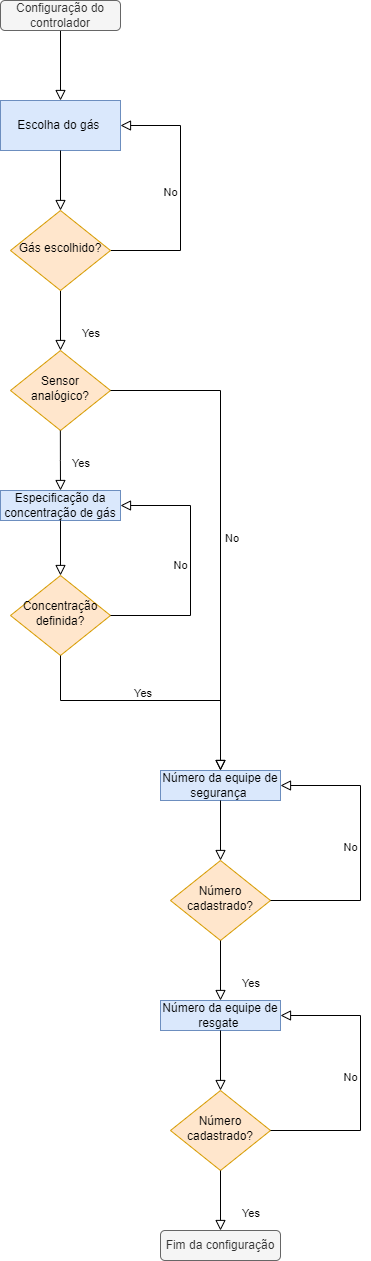

The diagram above was exported from draw.io. Its source (the exported page's mxGraphModel, read from the mxfile embedded in the PNG):
<mxGraphModel dx="1422" dy="754" grid="1" gridSize="10" guides="1" tooltips="1" connect="1" arrows="1" fold="1" page="1" pageScale="1" pageWidth="850" pageHeight="1100" math="0" shadow="0">
  <root>
    <mxCell id="0" />
    <mxCell id="1" parent="0" />
    <mxCell id="HFRIE-ISNwMwhW6m7hBp-1" value="" style="rounded=0;html=1;jettySize=auto;orthogonalLoop=1;fontSize=11;endArrow=block;endFill=0;endSize=8;strokeWidth=1;shadow=0;labelBackgroundColor=none;edgeStyle=orthogonalEdgeStyle;entryX=0.5;entryY=0;entryDx=0;entryDy=0;" edge="1" parent="1" source="HFRIE-ISNwMwhW6m7hBp-2" target="HFRIE-ISNwMwhW6m7hBp-6">
      <mxGeometry relative="1" as="geometry">
        <Array as="points" />
      </mxGeometry>
    </mxCell>
    <mxCell id="HFRIE-ISNwMwhW6m7hBp-2" value="Configuração do controlador" style="rounded=1;whiteSpace=wrap;html=1;fontSize=12;glass=0;strokeWidth=1;shadow=0;fillColor=#f5f5f5;fontColor=#333333;strokeColor=#666666;" vertex="1" parent="1">
      <mxGeometry x="680" y="50" width="120" height="30" as="geometry" />
    </mxCell>
    <mxCell id="HFRIE-ISNwMwhW6m7hBp-3" value="Yes" style="rounded=0;html=1;jettySize=auto;orthogonalLoop=1;fontSize=11;endArrow=block;endFill=0;endSize=8;strokeWidth=1;shadow=0;labelBackgroundColor=none;edgeStyle=orthogonalEdgeStyle;entryX=0.5;entryY=0;entryDx=0;entryDy=0;labelPosition=right;verticalLabelPosition=bottom;align=left;verticalAlign=top;" edge="1" parent="1" source="HFRIE-ISNwMwhW6m7hBp-5" target="HFRIE-ISNwMwhW6m7hBp-9">
      <mxGeometry y="20" relative="1" as="geometry">
        <mxPoint as="offset" />
        <mxPoint x="740" y="400" as="targetPoint" />
      </mxGeometry>
    </mxCell>
    <mxCell id="HFRIE-ISNwMwhW6m7hBp-4" value="No" style="edgeStyle=orthogonalEdgeStyle;rounded=0;html=1;jettySize=auto;orthogonalLoop=1;fontSize=11;endArrow=block;endFill=0;endSize=8;strokeWidth=1;shadow=0;labelBackgroundColor=none;entryX=1;entryY=0.5;entryDx=0;entryDy=0;exitX=1;exitY=0.5;exitDx=0;exitDy=0;" edge="1" parent="1" source="HFRIE-ISNwMwhW6m7hBp-5" target="HFRIE-ISNwMwhW6m7hBp-6">
      <mxGeometry y="10" relative="1" as="geometry">
        <mxPoint as="offset" />
        <mxPoint x="840" y="290" as="targetPoint" />
        <Array as="points">
          <mxPoint x="860" y="300" />
          <mxPoint x="860" y="175" />
        </Array>
      </mxGeometry>
    </mxCell>
    <mxCell id="HFRIE-ISNwMwhW6m7hBp-5" value="Gás escolhido?" style="rhombus;whiteSpace=wrap;html=1;shadow=0;fontFamily=Helvetica;fontSize=12;align=center;strokeWidth=1;spacing=6;spacingTop=-4;fillColor=#ffe6cc;strokeColor=#d79b00;" vertex="1" parent="1">
      <mxGeometry x="690" y="260" width="100" height="80" as="geometry" />
    </mxCell>
    <mxCell id="HFRIE-ISNwMwhW6m7hBp-6" value="Escolha do gás&amp;nbsp;" style="rounded=0;whiteSpace=wrap;html=1;fillColor=#dae8fc;strokeColor=#6c8ebf;" vertex="1" parent="1">
      <mxGeometry x="680" y="150" width="120" height="50" as="geometry" />
    </mxCell>
    <mxCell id="HFRIE-ISNwMwhW6m7hBp-7" value="" style="rounded=0;html=1;jettySize=auto;orthogonalLoop=1;fontSize=11;endArrow=block;endFill=0;endSize=8;strokeWidth=1;shadow=0;labelBackgroundColor=none;edgeStyle=orthogonalEdgeStyle;entryX=0.5;entryY=0;entryDx=0;entryDy=0;exitX=0.5;exitY=1;exitDx=0;exitDy=0;" edge="1" parent="1" source="HFRIE-ISNwMwhW6m7hBp-6" target="HFRIE-ISNwMwhW6m7hBp-5">
      <mxGeometry relative="1" as="geometry">
        <mxPoint x="739.62" y="180" as="sourcePoint" />
        <mxPoint x="739.62" y="230" as="targetPoint" />
        <Array as="points" />
      </mxGeometry>
    </mxCell>
    <mxCell id="HFRIE-ISNwMwhW6m7hBp-8" value="Especificação da concentração de gás" style="rounded=0;whiteSpace=wrap;html=1;fillColor=#dae8fc;strokeColor=#6c8ebf;" vertex="1" parent="1">
      <mxGeometry x="680" y="540" width="120" height="30" as="geometry" />
    </mxCell>
    <mxCell id="HFRIE-ISNwMwhW6m7hBp-9" value="Sensor analógico?" style="rhombus;whiteSpace=wrap;html=1;shadow=0;fontFamily=Helvetica;fontSize=12;align=center;strokeWidth=1;spacing=6;spacingTop=-4;fillColor=#ffe6cc;strokeColor=#d79b00;" vertex="1" parent="1">
      <mxGeometry x="690" y="400" width="100" height="80" as="geometry" />
    </mxCell>
    <mxCell id="HFRIE-ISNwMwhW6m7hBp-10" value="Yes" style="rounded=0;html=1;jettySize=auto;orthogonalLoop=1;fontSize=11;endArrow=block;endFill=0;endSize=8;strokeWidth=1;shadow=0;labelBackgroundColor=none;edgeStyle=orthogonalEdgeStyle;entryX=0.5;entryY=0;entryDx=0;entryDy=0;labelPosition=right;verticalLabelPosition=bottom;align=left;verticalAlign=top;" edge="1" parent="1" target="HFRIE-ISNwMwhW6m7hBp-8">
      <mxGeometry x="-0.3342" y="10" relative="1" as="geometry">
        <mxPoint as="offset" />
        <mxPoint x="739.86" y="540" as="targetPoint" />
        <mxPoint x="739.8599999999997" y="480" as="sourcePoint" />
      </mxGeometry>
    </mxCell>
    <mxCell id="HFRIE-ISNwMwhW6m7hBp-11" value="No" style="rounded=0;html=1;jettySize=auto;orthogonalLoop=1;fontSize=11;endArrow=block;endFill=0;endSize=8;strokeWidth=1;shadow=0;labelBackgroundColor=none;edgeStyle=orthogonalEdgeStyle;entryX=0.5;entryY=0;entryDx=0;entryDy=0;exitX=1;exitY=0.5;exitDx=0;exitDy=0;labelPosition=left;verticalLabelPosition=bottom;align=right;verticalAlign=top;" edge="1" parent="1" source="HFRIE-ISNwMwhW6m7hBp-9" target="HFRIE-ISNwMwhW6m7hBp-12">
      <mxGeometry y="20" relative="1" as="geometry">
        <mxPoint as="offset" />
        <mxPoint x="820" y="450" as="sourcePoint" />
        <mxPoint x="1170" y="500" as="targetPoint" />
        <Array as="points">
          <mxPoint x="900" y="440" />
        </Array>
      </mxGeometry>
    </mxCell>
    <mxCell id="HFRIE-ISNwMwhW6m7hBp-12" value="Número da equipe de segurança&amp;nbsp;" style="rounded=0;whiteSpace=wrap;html=1;fillColor=#dae8fc;strokeColor=#6c8ebf;" vertex="1" parent="1">
      <mxGeometry x="840" y="820" width="120" height="30" as="geometry" />
    </mxCell>
    <mxCell id="HFRIE-ISNwMwhW6m7hBp-13" value="Concentração definida?" style="rhombus;whiteSpace=wrap;html=1;shadow=0;fontFamily=Helvetica;fontSize=12;align=center;strokeWidth=1;spacing=6;spacingTop=-4;fillColor=#ffe6cc;strokeColor=#d79b00;" vertex="1" parent="1">
      <mxGeometry x="690" y="625" width="100" height="80" as="geometry" />
    </mxCell>
    <mxCell id="HFRIE-ISNwMwhW6m7hBp-14" value="" style="rounded=0;html=1;jettySize=auto;orthogonalLoop=1;fontSize=11;endArrow=block;endFill=0;endSize=8;strokeWidth=1;shadow=0;labelBackgroundColor=none;edgeStyle=orthogonalEdgeStyle;entryX=0.5;entryY=0;entryDx=0;entryDy=0;exitX=0.5;exitY=1;exitDx=0;exitDy=0;" edge="1" parent="1" source="HFRIE-ISNwMwhW6m7hBp-8" target="HFRIE-ISNwMwhW6m7hBp-13">
      <mxGeometry relative="1" as="geometry">
        <mxPoint x="827" y="575" as="sourcePoint" />
        <mxPoint x="827" y="635" as="targetPoint" />
        <Array as="points" />
      </mxGeometry>
    </mxCell>
    <mxCell id="HFRIE-ISNwMwhW6m7hBp-15" value="No" style="edgeStyle=orthogonalEdgeStyle;rounded=0;html=1;jettySize=auto;orthogonalLoop=1;fontSize=11;endArrow=block;endFill=0;endSize=8;strokeWidth=1;shadow=0;labelBackgroundColor=none;entryX=1;entryY=0.5;entryDx=0;entryDy=0;exitX=1;exitY=0.5;exitDx=0;exitDy=0;" edge="1" parent="1" source="HFRIE-ISNwMwhW6m7hBp-13" target="HFRIE-ISNwMwhW6m7hBp-8">
      <mxGeometry y="10" relative="1" as="geometry">
        <mxPoint as="offset" />
        <mxPoint x="805" y="544.94" as="targetPoint" />
        <Array as="points">
          <mxPoint x="870" y="665" />
          <mxPoint x="870" y="555" />
        </Array>
        <mxPoint x="790" y="659.94" as="sourcePoint" />
      </mxGeometry>
    </mxCell>
    <mxCell id="HFRIE-ISNwMwhW6m7hBp-16" value="Yes" style="rounded=0;html=1;jettySize=auto;orthogonalLoop=1;fontSize=11;endArrow=block;endFill=0;endSize=8;strokeWidth=1;shadow=0;labelBackgroundColor=none;edgeStyle=orthogonalEdgeStyle;exitX=0.5;exitY=1;exitDx=0;exitDy=0;labelPosition=left;verticalLabelPosition=bottom;align=right;verticalAlign=top;entryX=0.5;entryY=0;entryDx=0;entryDy=0;" edge="1" parent="1" source="HFRIE-ISNwMwhW6m7hBp-13" target="HFRIE-ISNwMwhW6m7hBp-12">
      <mxGeometry y="20" relative="1" as="geometry">
        <mxPoint as="offset" />
        <mxPoint x="740" y="720" as="sourcePoint" />
        <mxPoint x="900" y="790" as="targetPoint" />
        <Array as="points">
          <mxPoint x="740" y="750" />
          <mxPoint x="900" y="750" />
        </Array>
      </mxGeometry>
    </mxCell>
    <mxCell id="HFRIE-ISNwMwhW6m7hBp-17" value="Número cadastrado?" style="rhombus;whiteSpace=wrap;html=1;shadow=0;fontFamily=Helvetica;fontSize=12;align=center;strokeWidth=1;spacing=6;spacingTop=-4;fillColor=#ffe6cc;strokeColor=#d79b00;" vertex="1" parent="1">
      <mxGeometry x="850" y="910" width="100" height="80" as="geometry" />
    </mxCell>
    <mxCell id="HFRIE-ISNwMwhW6m7hBp-18" value="" style="rounded=0;html=1;jettySize=auto;orthogonalLoop=1;fontSize=11;endArrow=block;endFill=0;endSize=8;strokeWidth=1;shadow=0;labelBackgroundColor=none;edgeStyle=orthogonalEdgeStyle;entryX=0.5;entryY=0;entryDx=0;entryDy=0;exitX=0.5;exitY=1;exitDx=0;exitDy=0;" edge="1" parent="1" source="HFRIE-ISNwMwhW6m7hBp-12" target="HFRIE-ISNwMwhW6m7hBp-17">
      <mxGeometry relative="1" as="geometry">
        <mxPoint x="899.86" y="850" as="sourcePoint" />
        <mxPoint x="899.86" y="905" as="targetPoint" />
        <Array as="points" />
      </mxGeometry>
    </mxCell>
    <mxCell id="HFRIE-ISNwMwhW6m7hBp-19" value="No" style="edgeStyle=orthogonalEdgeStyle;rounded=0;html=1;jettySize=auto;orthogonalLoop=1;fontSize=11;endArrow=block;endFill=0;endSize=8;strokeWidth=1;shadow=0;labelBackgroundColor=none;entryX=1;entryY=0.5;entryDx=0;entryDy=0;exitX=1;exitY=0.5;exitDx=0;exitDy=0;" edge="1" parent="1" source="HFRIE-ISNwMwhW6m7hBp-17" target="HFRIE-ISNwMwhW6m7hBp-12">
      <mxGeometry y="10" relative="1" as="geometry">
        <mxPoint as="offset" />
        <mxPoint x="970" y="830" as="targetPoint" />
        <Array as="points">
          <mxPoint x="1040" y="950" />
          <mxPoint x="1040" y="835" />
        </Array>
        <mxPoint x="960" y="940" as="sourcePoint" />
      </mxGeometry>
    </mxCell>
    <mxCell id="HFRIE-ISNwMwhW6m7hBp-20" value="Número da equipe de resgate&amp;nbsp;" style="rounded=0;whiteSpace=wrap;html=1;fillColor=#dae8fc;strokeColor=#6c8ebf;" vertex="1" parent="1">
      <mxGeometry x="840" y="1050" width="120" height="30" as="geometry" />
    </mxCell>
    <mxCell id="HFRIE-ISNwMwhW6m7hBp-21" value="Número cadastrado?" style="rhombus;whiteSpace=wrap;html=1;shadow=0;fontFamily=Helvetica;fontSize=12;align=center;strokeWidth=1;spacing=6;spacingTop=-4;fillColor=#ffe6cc;strokeColor=#d79b00;" vertex="1" parent="1">
      <mxGeometry x="850" y="1140" width="100" height="80" as="geometry" />
    </mxCell>
    <mxCell id="HFRIE-ISNwMwhW6m7hBp-22" value="" style="rounded=0;html=1;jettySize=auto;orthogonalLoop=1;fontSize=11;endArrow=block;endFill=0;endSize=8;strokeWidth=1;shadow=0;labelBackgroundColor=none;edgeStyle=orthogonalEdgeStyle;entryX=0.5;entryY=0;entryDx=0;entryDy=0;exitX=0.5;exitY=1;exitDx=0;exitDy=0;" edge="1" parent="1" source="HFRIE-ISNwMwhW6m7hBp-20" target="HFRIE-ISNwMwhW6m7hBp-21">
      <mxGeometry relative="1" as="geometry">
        <mxPoint x="899.86" y="1080" as="sourcePoint" />
        <mxPoint x="899.86" y="1135" as="targetPoint" />
        <Array as="points" />
      </mxGeometry>
    </mxCell>
    <mxCell id="HFRIE-ISNwMwhW6m7hBp-23" value="No" style="edgeStyle=orthogonalEdgeStyle;rounded=0;html=1;jettySize=auto;orthogonalLoop=1;fontSize=11;endArrow=block;endFill=0;endSize=8;strokeWidth=1;shadow=0;labelBackgroundColor=none;entryX=1;entryY=0.5;entryDx=0;entryDy=0;exitX=1;exitY=0.5;exitDx=0;exitDy=0;" edge="1" parent="1" source="HFRIE-ISNwMwhW6m7hBp-21" target="HFRIE-ISNwMwhW6m7hBp-20">
      <mxGeometry y="10" relative="1" as="geometry">
        <mxPoint as="offset" />
        <mxPoint x="970" y="1060" as="targetPoint" />
        <Array as="points">
          <mxPoint x="1040" y="1180" />
          <mxPoint x="1040" y="1065" />
        </Array>
        <mxPoint x="960" y="1170" as="sourcePoint" />
      </mxGeometry>
    </mxCell>
    <mxCell id="HFRIE-ISNwMwhW6m7hBp-24" value="Yes" style="rounded=0;html=1;jettySize=auto;orthogonalLoop=1;fontSize=11;endArrow=block;endFill=0;endSize=8;strokeWidth=1;shadow=0;labelBackgroundColor=none;edgeStyle=orthogonalEdgeStyle;labelPosition=right;verticalLabelPosition=bottom;align=left;verticalAlign=top;" edge="1" parent="1">
      <mxGeometry y="20" relative="1" as="geometry">
        <mxPoint as="offset" />
        <mxPoint x="900" y="1050" as="targetPoint" />
        <mxPoint x="900" y="990" as="sourcePoint" />
      </mxGeometry>
    </mxCell>
    <mxCell id="HFRIE-ISNwMwhW6m7hBp-25" value="Fim da configuração" style="rounded=1;whiteSpace=wrap;html=1;fontSize=12;glass=0;strokeWidth=1;shadow=0;fillColor=#f5f5f5;fontColor=#333333;strokeColor=#666666;" vertex="1" parent="1">
      <mxGeometry x="840" y="1280" width="120" height="30" as="geometry" />
    </mxCell>
    <mxCell id="HFRIE-ISNwMwhW6m7hBp-26" value="Yes" style="rounded=0;html=1;jettySize=auto;orthogonalLoop=1;fontSize=11;endArrow=block;endFill=0;endSize=8;strokeWidth=1;shadow=0;labelBackgroundColor=none;edgeStyle=orthogonalEdgeStyle;labelPosition=right;verticalLabelPosition=bottom;align=left;verticalAlign=top;" edge="1" parent="1">
      <mxGeometry y="20" relative="1" as="geometry">
        <mxPoint as="offset" />
        <mxPoint x="900" y="1280" as="targetPoint" />
        <mxPoint x="900" y="1220" as="sourcePoint" />
      </mxGeometry>
    </mxCell>
  </root>
</mxGraphModel>